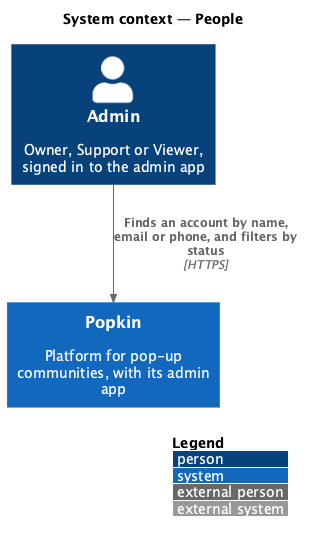

The diagram above was rendered by PlantUML. Its source (embedded in the PNG):
@startuml
!include <C4/C4_Context>
LAYOUT_WITH_LEGEND()
title System context — People

Person(adminp, "Admin", "Owner, Support or Viewer, signed in to the admin app")
System(popkin, "Popkin", "Platform for pop-up communities, with its admin app")

Rel(adminp, popkin, "Finds an account by name, email or phone, and filters by status", "HTTPS")
@enduml